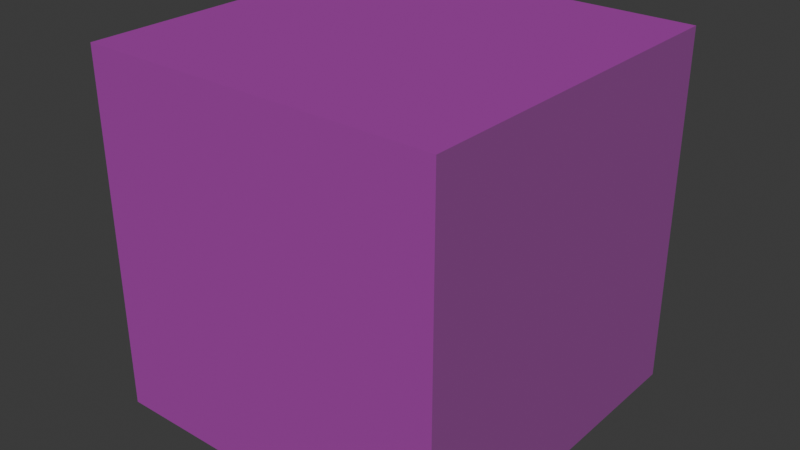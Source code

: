 # Source: mjc.blend  (saved by Blender 4.1.24; exported with 4.5.12 LTS)
import bpy
from mathutils import Matrix  # noqa: F401  (used for matrix-valued properties, if any)

bpy.ops.wm.read_factory_settings(use_empty=True)
scene = bpy.context.scene
scene.name = 'Scene'

# ---- collections
col_collection = bpy.data.collections.new('Collection'); scene.collection.children.link(col_collection)

# ---- images (referenced by path relative to the original .blend; pixels are not part of the script)
import os
ASSET_DIR = os.environ.get("B2B_ASSET_DIR", "")  # directory of the original .blend (textures are referenced by path, not embedded)
HERE = os.path.dirname(os.path.abspath(__file__))  # packed textures are extracted next to this script under _unpacked/

def load_image(name, relpath, width, height, colorspace="sRGB"):
    """Load a texture the original file referenced (path relative to the .blend, or extracted next to this script)."""
    p = next((c for c in (os.path.join(HERE, relpath), os.path.join(ASSET_DIR, relpath)) if relpath and os.path.exists(c)), "")
    if p:
        img = bpy.data.images.load(p, check_existing=True)
        img.name = name
    else:  # same state as the original file: an image datablock whose file is absent (Cycles renders it pink)
        img = bpy.data.images.new(name, width, height)
        img.source = "FILE"
        img.filepath = "//" + (relpath or name)
    img.colorspace_settings.name = colorspace
    return img
img_fileright_png = load_image('fileright.png', 'cube_textures_updated/fileright.png', 1024, 1024, 'sRGB')
img_fileup_png = load_image('fileup.png', 'cube_textures_updated/fileup.png', 1024, 1024, 'sRGB')
img_filedown_png = load_image('filedown.png', 'cube_textures_updated/filedown.png', 1024, 1024, 'sRGB')
img_filefront_png = load_image('filefront.png', 'cube_textures_updated/filefront.png', 1024, 1024, 'sRGB')
img_fileleft_png = load_image('fileleft.png', 'cube_textures_updated/fileleft.png', 1024, 1024, 'sRGB')
img_fileback_png = load_image('fileback.png', 'cube_textures_updated/fileback.png', 1024, 1024, 'sRGB')

# ---- materials (node trees are filled in below, after node groups)
mat_right = bpy.data.materials.new('right')
mat_right.use_transparent_shadow = False
mat_right.roughness = 0.4308
mat_up = bpy.data.materials.new('up')
mat_up.use_transparent_shadow = False
mat_up.roughness = 0.5257
mat_down = bpy.data.materials.new('down')
mat_down.use_transparent_shadow = False
mat_down.roughness = 0.5257
mat_front = bpy.data.materials.new('front')
mat_front.use_transparent_shadow = False
mat_front.roughness = 0.5257
mat_left = bpy.data.materials.new('left')
mat_left.use_transparent_shadow = False
mat_left.roughness = 0.5257
mat_material_001 = bpy.data.materials.new('Material.001')
mat_material_001.use_transparent_shadow = False
mat_material_001.roughness = 0.5257

# ---- material node trees
mat_right.use_nodes = True; mat_right.node_tree.nodes.clear()
_N = mat_right.node_tree.nodes; _L = mat_right.node_tree.links
n0 = _N.new('ShaderNodeBsdfPrincipled'); n0.name = 'Principled BSDF'; n0.location = (0, 300)
n0.inputs[2].default_value = 0.09946
n0.inputs[3].default_value = 15.0
n0.inputs[27].default_value = (0.0, 0.0, 0.0, 1.0)
n1 = _N.new('ShaderNodeOutputMaterial'); n1.name = 'Material Output'; n1.location = (280, 300)
n2 = _N.new('ShaderNodeTexImage'); n2.name = 'Image Texture'; n2.location = (-480, 300)
n2.image = img_fileright_png
_L.new(n2.outputs[0], n0.inputs[0])
_L.new(n0.outputs[0], n1.inputs[0])
n1.is_active_output = True
mat_up.use_nodes = True; mat_up.node_tree.nodes.clear()
_N = mat_up.node_tree.nodes; _L = mat_up.node_tree.links
n0 = _N.new('ShaderNodeBsdfPrincipled'); n0.name = 'Principled BSDF'; n0.location = (0, 300)
n0.inputs[2].default_value = 0.1
n0.inputs[3].default_value = 10.0
n0.inputs[27].default_value = (0.0, 0.0, 0.0, 1.0)
n1 = _N.new('ShaderNodeOutputMaterial'); n1.name = 'Material Output'; n1.location = (280, 300)
n2 = _N.new('ShaderNodeTexImage'); n2.name = 'Image Texture'; n2.location = (-480, 300)
n2.image = img_fileup_png
_L.new(n2.outputs[0], n0.inputs[0])
_L.new(n0.outputs[0], n1.inputs[0])
n1.is_active_output = True
mat_down.use_nodes = True; mat_down.node_tree.nodes.clear()
_N = mat_down.node_tree.nodes; _L = mat_down.node_tree.links
n0 = _N.new('ShaderNodeBsdfPrincipled'); n0.name = 'Principled BSDF'; n0.location = (0, 300)
n0.inputs[2].default_value = 0.1
n0.inputs[3].default_value = 10.0
n0.inputs[27].default_value = (0.0, 0.0, 0.0, 1.0)
n1 = _N.new('ShaderNodeOutputMaterial'); n1.name = 'Material Output'; n1.location = (280, 300)
n2 = _N.new('ShaderNodeTexImage'); n2.name = 'Image Texture'; n2.location = (-480, 300)
n2.image = img_filedown_png
_L.new(n2.outputs[0], n0.inputs[0])
_L.new(n0.outputs[0], n1.inputs[0])
n1.is_active_output = True
mat_front.use_nodes = True; mat_front.node_tree.nodes.clear()
_N = mat_front.node_tree.nodes; _L = mat_front.node_tree.links
n0 = _N.new('ShaderNodeBsdfPrincipled'); n0.name = 'Principled BSDF'; n0.location = (0, 300)
n0.inputs[2].default_value = 0.1
n0.inputs[3].default_value = 10.0
n0.inputs[27].default_value = (0.0, 0.0, 0.0, 1.0)
n1 = _N.new('ShaderNodeOutputMaterial'); n1.name = 'Material Output'; n1.location = (280, 300)
n2 = _N.new('ShaderNodeTexImage'); n2.name = 'Image Texture'; n2.location = (-480, 300)
n2.image = img_filefront_png
_L.new(n2.outputs[0], n0.inputs[0])
_L.new(n0.outputs[0], n1.inputs[0])
n1.is_active_output = True
mat_left.use_nodes = True; mat_left.node_tree.nodes.clear()
_N = mat_left.node_tree.nodes; _L = mat_left.node_tree.links
n0 = _N.new('ShaderNodeBsdfPrincipled'); n0.name = 'Principled BSDF'; n0.location = (0, 300)
n0.inputs[2].default_value = 0.1
n0.inputs[3].default_value = 10.0
n0.inputs[27].default_value = (0.0, 0.0, 0.0, 1.0)
n1 = _N.new('ShaderNodeOutputMaterial'); n1.name = 'Material Output'; n1.location = (280, 300)
n2 = _N.new('ShaderNodeTexImage'); n2.name = 'Image Texture'; n2.location = (-480, 300)
n2.image = img_fileleft_png
_L.new(n2.outputs[0], n0.inputs[0])
_L.new(n0.outputs[0], n1.inputs[0])
n1.is_active_output = True
mat_material_001.use_nodes = True; mat_material_001.node_tree.nodes.clear()
_N = mat_material_001.node_tree.nodes; _L = mat_material_001.node_tree.links
n0 = _N.new('ShaderNodeBsdfPrincipled'); n0.name = 'Principled BSDF'; n0.location = (0, 300)
n0.inputs[2].default_value = 0.1
n0.inputs[3].default_value = 10.0
n0.inputs[27].default_value = (0.0, 0.0, 0.0, 1.0)
n1 = _N.new('ShaderNodeOutputMaterial'); n1.name = 'Material Output'; n1.location = (280, 300)
n2 = _N.new('ShaderNodeTexImage'); n2.name = 'Image Texture'; n2.location = (-480, 300)
n2.image = img_fileback_png
_L.new(n2.outputs[0], n0.inputs[0])
_L.new(n0.outputs[0], n1.inputs[0])
n1.is_active_output = True

# ---- world
world_world = bpy.data.worlds.new('World'); scene.world = world_world
world_world.use_nodes = True; world_world.node_tree.nodes.clear()
_N = world_world.node_tree.nodes; _L = world_world.node_tree.links
n0 = _N.new('ShaderNodeOutputWorld'); n0.name = 'World Output'; n0.location = (300, 300)
n1 = _N.new('ShaderNodeBackground'); n1.name = 'Background'; n1.location = (10, 300)
n1.inputs[0].default_value = (0.05088, 0.05088, 0.05088, 1.0)
_L.new(n1.outputs[0], n0.inputs[0])
n0.is_active_output = True
world_world.color = (0.05088, 0.05088, 0.05088)
world_world.use_sun_shadow = False
world_world.sun_shadow_jitter_overblur = 0.0

# ---- meshes
me_cube_001 = bpy.data.meshes.new('Cube.001')
me_cube_001.from_pydata([(1.0, 1.0, 1.0), (1.0, 1.0, -1.0), (1.0, -1.0, 1.0), (1.0, -1.0, -1.0), (-1.0, 1.0, 1.0), (-1.0, 1.0, -1.0), (-1.0, -1.0, 1.0), (-1.0, -1.0, -1.0)], [], [(1, 0, 2, 3), (5, 4, 0, 1), (3, 2, 6, 7), (0, 4, 6, 2), (7, 6, 4, 5), (5, 1, 3, 7)])
me_cube_001.polygons.foreach_set('material_index', [0, 1, 2, 3, 4, 5])
_uv = me_cube_001.uv_layers.new(name='UVMap')
_uv.uv.foreach_set('vector', [0.9999, 0.9999, 0.0001, 0.9999, 0.0001, 0.0001, 0.9999, 0.0001, 0.0001, 0.9999, 0.0001, 0.0001, 0.9999, 0.0001, 0.9999, 0.9999, 0.9999, 0.0001, 0.9999, 0.9999, 0.0001, 0.9999, 0.0001, 0.0001, 0.9999, 0.9999, 0.0001, 0.9999, 0.0001, 0.0001, 0.9999, 0.0001, 1.0, 0.0, 0.0, 0.0, 0.0, 1.0, 1.0, 1.0, 0.9999, 0.9999, 0.0001, 0.9999, 0.0001, 0.0001, 0.9999, 0.0001])
me_cube_001.materials.append(mat_right)
me_cube_001.materials.append(mat_up)
me_cube_001.materials.append(mat_down)
me_cube_001.materials.append(mat_front)
me_cube_001.materials.append(mat_left)
me_cube_001.materials.append(mat_material_001)
me_cube_001.update()
me_cube_001.normals_split_custom_set([tuple(v) for v in zip(*[iter([1.0, 0.0, 0.0, 1.0, 0.0, 0.0, 1.0, 0.0, 0.0, 1.0, 0.0, 0.0, 0.0, 1.0, 0.0, 0.0, 1.0, 0.0, 0.0, 1.0, 0.0, 0.0, 1.0, 0.0, 0.0, -1.0, 0.0, 0.0, -1.0, 0.0, 0.0, -1.0, 0.0, 0.0, -1.0, 0.0, 0.0, 0.0, 1.0, 0.0, 0.0, 1.0, 0.0, 0.0, 1.0, 0.0, 0.0, 1.0, -1.0, 0.0, 0.0, -1.0, 0.0, 0.0, -1.0, 0.0, 0.0, -1.0, 0.0, 0.0, 0.0, 0.0, -1.0, 0.0, 0.0, -1.0, 0.0, 0.0, -1.0, 0.0, 0.0, -1.0])] * 3)])

# ---- objects
ob_cube = bpy.data.objects.new('Cube', me_cube_001)

# ---- transforms, parenting, visibility, modifiers, constraints
ob_cube.location = (0.0, 0.0, 0.0)
ob_cube.rotation_euler = (1.571, -0.0, 0.0)

# ---- collection membership
col_collection.objects.link(ob_cube)

# ---- scene / render settings (as saved in the file)
scene.frame_start = 1; scene.frame_end = 250; scene.frame_set(1)
scene.render.engine = 'BLENDER_EEVEE_NEXT'
scene.cycles.sampling_pattern = 'TABULATED_SOBOL'
scene.eevee.ray_tracing_options.trace_max_roughness = 0.0
bpy.context.view_layer.update()

# ---- added for rendering (the .blend has no active camera and no usable light): camera, sun
cam_auto = bpy.data.cameras.new('AutoCamera')
cam_auto.lens = 50.0
cam_auto.sensor_width = 36.0
cam_auto.clip_end = 1000.0
ob_auto_camera = bpy.data.objects.new('AutoCamera', cam_auto)
scene.collection.objects.link(ob_auto_camera)
ob_auto_camera.location = (3.20507, -3.84609, 2.56406)
ob_auto_camera.rotation_euler = (1.09748, -7.21219e-08, 0.694738)
scene.camera = ob_auto_camera
light_auto_sun = bpy.data.lights.new('AutoSun', 'SUN')
light_auto_sun.energy = 3.0
light_auto_sun.angle = 0.0523599
ob_auto_sun = bpy.data.objects.new('AutoSun', light_auto_sun)
scene.collection.objects.link(ob_auto_sun)
ob_auto_sun.rotation_euler = (0.872665, 0.174533, 0.523599)
bpy.context.view_layer.update()
